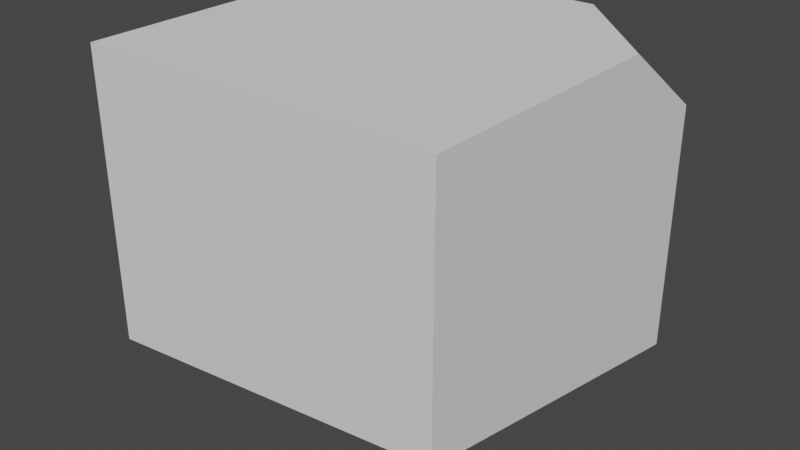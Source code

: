 # Source: broken_building.blend  (saved by Blender 3.4.6; exported with 4.5.12 LTS)
import bpy
from mathutils import Matrix  # noqa: F401  (used for matrix-valued properties, if any)

bpy.ops.wm.read_factory_settings(use_empty=True)
scene = bpy.context.scene
scene.name = 'Scene'

# ---- collections
col_collection = bpy.data.collections.new('Collection'); scene.collection.children.link(col_collection)

# ---- world
world_world = bpy.data.worlds.new('World'); scene.world = world_world
world_world.use_nodes = True; world_world.node_tree.nodes.clear()
_N = world_world.node_tree.nodes; _L = world_world.node_tree.links
n0 = _N.new('ShaderNodeOutputWorld'); n0.name = 'World Output'; n0.location = (300, 300)
n1 = _N.new('ShaderNodeBackground'); n1.name = 'Background'; n1.location = (10, 300)
n1.inputs[0].default_value = (0.05088, 0.05088, 0.05088, 1.0)
_L.new(n1.outputs[0], n0.inputs[0])
n0.is_active_output = True
world_world.color = (0.05088, 0.05088, 0.05088)
world_world.use_sun_shadow = False
world_world.sun_shadow_jitter_overblur = 0.0

# ---- meshes
me_cube_001 = bpy.data.meshes.new('Cube.001')
me_cube_001.from_pydata([(-0.5, -0.5, -0.3), (-0.5, -0.5, 0.5), (-0.5, 0.5, -0.5), (-0.5, 0.5, 0.5), (0.5, -0.5, -0.2), (0.5, -0.5, 0.5), (0.5, 0.5, -0.4), (0.5, 0.5, 0.299), (0.2185, 0.5, 0.5), (0.5, 0.2227, 0.5)], [], [(0, 1, 3, 2), (2, 3, 8, 7, 6), (6, 7, 9, 5, 4), (4, 5, 1, 0), (2, 6, 4, 0), (9, 8, 3, 1, 5), (7, 8, 9)])
_uv = me_cube_001.uv_layers.new(name='UVMap')
_uv.uv.foreach_set('vector', [0.6902, 0.4131, 0.6902, 0.6885, 0.3459, 0.6885, 0.3459, 0.3443, 0.0, 0.7021, 0.0, 0.3578, 0.2474, 0.3578, 0.3443, 0.427, 0.3443, 0.6677, 1.0, 0.3443, 0.7594, 0.3443, 0.6902, 0.2488, 0.6902, 0.0, 0.9311, 0.0, 0.9311, 0.6885, 0.6902, 0.6885, 0.6902, 0.3443, 0.9656, 0.3443, 0.0, 0.0, 0.3459, 0.006752, 0.3459, 0.3578, 0.0, 0.3511, 0.3459, 0.09545, 0.4428, 0.0, 0.6902, 5.96e-08, 0.6902, 0.3443, 0.3459, 0.3443, 0.3459, 0.0, 0.4428, 0.0, 0.3459, 0.09545])
me_cube_001.update()

# ---- objects
ob_building = bpy.data.objects.new('building', me_cube_001)

# ---- transforms, parenting, visibility, modifiers, constraints
ob_building.location = (0.0, 0.0, 0.0)

# ---- collection membership
col_collection.objects.link(ob_building)

# ---- scene / render settings (as saved in the file)
scene.frame_start = 1; scene.frame_end = 250; scene.frame_set(1)
scene.render.engine = 'BLENDER_EEVEE_NEXT'
scene.cycles.sampling_pattern = 'TABULATED_SOBOL'
scene.cycles.use_light_tree = False
scene.view_settings.view_transform = 'Filmic'
bpy.context.view_layer.update()

# ---- added for rendering (the .blend has no active camera and no usable light): camera, sun
cam_auto = bpy.data.cameras.new('AutoCamera')
cam_auto.lens = 50.0
cam_auto.sensor_width = 36.0
cam_auto.clip_end = 1000.0
ob_auto_camera = bpy.data.objects.new('AutoCamera', cam_auto)
scene.collection.objects.link(ob_auto_camera)
ob_auto_camera.location = (1.60254, -1.92304, 1.28203)
ob_auto_camera.rotation_euler = (1.09748, -7.21219e-08, 0.694738)
scene.camera = ob_auto_camera
light_auto_sun = bpy.data.lights.new('AutoSun', 'SUN')
light_auto_sun.energy = 3.0
light_auto_sun.angle = 0.0523599
ob_auto_sun = bpy.data.objects.new('AutoSun', light_auto_sun)
scene.collection.objects.link(ob_auto_sun)
ob_auto_sun.rotation_euler = (0.872665, 0.174533, 0.523599)
bpy.context.view_layer.update()
